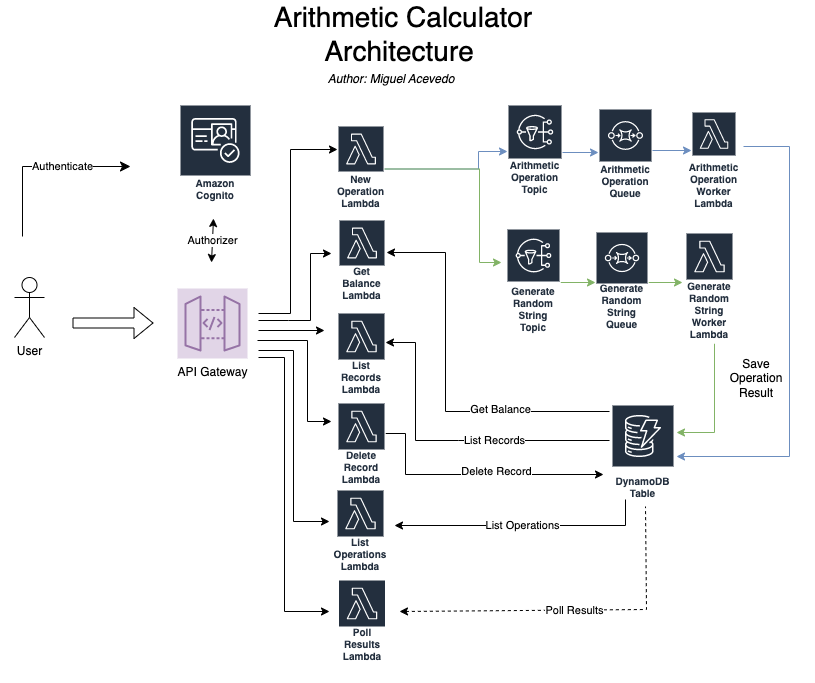

The diagram above was exported from draw.io. Its source (the exported page's mxGraphModel, read from the mxfile embedded in the PNG):
<mxGraphModel dx="1997" dy="862" grid="0" gridSize="10" guides="1" tooltips="1" connect="1" arrows="1" fold="1" page="1" pageScale="1" pageWidth="827" pageHeight="1169" math="0" shadow="0">
  <root>
    <mxCell id="0" />
    <mxCell id="1" parent="0" />
    <mxCell id="2" value="" style="rounded=1;whiteSpace=wrap;html=1;fontColor=default;labelBorderColor=#ffffff;labelBackgroundColor=none;strokeColor=none;" vertex="1" parent="1">
      <mxGeometry x="6" y="13" width="814" height="681" as="geometry" />
    </mxCell>
    <mxCell id="3" value="API Gateway" style="sketch=0;points=[[0,0,0],[0.25,0,0],[0.5,0,0],[0.75,0,0],[1,0,0],[0,1,0],[0.25,1,0],[0.5,1,0],[0.75,1,0],[1,1,0],[0,0.25,0],[0,0.5,0],[0,0.75,0],[1,0.25,0],[1,0.5,0],[1,0.75,0]];outlineConnect=0;gradientDirection=north;fillColor=#e1d5e7;strokeColor=#9673a6;dashed=0;verticalLabelPosition=bottom;verticalAlign=top;align=center;html=1;fontSize=12;fontStyle=0;aspect=fixed;shape=mxgraph.aws4.resourceIcon;resIcon=mxgraph.aws4.api_gateway;" vertex="1" parent="1">
      <mxGeometry x="183" y="301" width="70" height="70" as="geometry" />
    </mxCell>
    <mxCell id="4" value="User" style="shape=umlActor;verticalLabelPosition=bottom;verticalAlign=top;html=1;outlineConnect=0;" vertex="1" parent="1">
      <mxGeometry x="20" y="290" width="30" height="60" as="geometry" />
    </mxCell>
    <mxCell id="5" value="Amazon Cognito" style="sketch=0;outlineConnect=0;fontColor=#232F3E;gradientColor=none;strokeColor=#ffffff;fillColor=#232F3E;dashed=0;verticalLabelPosition=middle;verticalAlign=bottom;align=center;html=1;whiteSpace=wrap;fontSize=10;fontStyle=1;spacing=3;shape=mxgraph.aws4.productIcon;prIcon=mxgraph.aws4.cognito;" vertex="1" parent="1">
      <mxGeometry x="185" y="117" width="72" height="100" as="geometry" />
    </mxCell>
    <mxCell id="6" value="Authenticate" style="edgeStyle=elbowEdgeStyle;elbow=horizontal;endArrow=classic;html=1;curved=0;rounded=0;endSize=8;startSize=8;" edge="1" parent="1">
      <mxGeometry x="0.2356" width="50" height="50" relative="1" as="geometry">
        <mxPoint x="28" y="249" as="sourcePoint" />
        <mxPoint x="136" y="179" as="targetPoint" />
        <Array as="points">
          <mxPoint x="28" y="176" />
        </Array>
        <mxPoint as="offset" />
      </mxGeometry>
    </mxCell>
    <mxCell id="7" value="Authorizer" style="endArrow=classic;startArrow=classic;html=1;rounded=0;" edge="1" parent="1">
      <mxGeometry width="50" height="50" relative="1" as="geometry">
        <mxPoint x="217" y="275" as="sourcePoint" />
        <mxPoint x="219" y="231" as="targetPoint" />
      </mxGeometry>
    </mxCell>
    <mxCell id="8" style="edgeStyle=orthogonalEdgeStyle;rounded=0;orthogonalLoop=1;jettySize=auto;html=1;fillColor=#dae8fc;strokeColor=#6c8ebf;" edge="1" source="10" target="12" parent="1">
      <mxGeometry relative="1" as="geometry">
        <mxPoint x="505" y="142" as="targetPoint" />
        <Array as="points">
          <mxPoint x="484" y="182" />
          <mxPoint x="484" y="164" />
        </Array>
      </mxGeometry>
    </mxCell>
    <mxCell id="9" style="edgeStyle=orthogonalEdgeStyle;rounded=0;orthogonalLoop=1;jettySize=auto;html=1;fillColor=#d5e8d4;strokeColor=#82b366;" edge="1" source="10" parent="1">
      <mxGeometry relative="1" as="geometry">
        <mxPoint x="507" y="275" as="targetPoint" />
        <Array as="points">
          <mxPoint x="485" y="182" />
          <mxPoint x="485" y="275" />
        </Array>
      </mxGeometry>
    </mxCell>
    <mxCell id="10" value="New Operation Lambda" style="sketch=0;outlineConnect=0;fontColor=#232F3E;gradientColor=none;strokeColor=#ffffff;fillColor=#232F3E;dashed=0;verticalLabelPosition=middle;verticalAlign=bottom;align=center;html=1;whiteSpace=wrap;fontSize=10;fontStyle=1;spacing=3;shape=mxgraph.aws4.productIcon;prIcon=mxgraph.aws4.lambda;" vertex="1" parent="1">
      <mxGeometry x="343" y="138" width="47" height="87" as="geometry" />
    </mxCell>
    <mxCell id="11" style="edgeStyle=orthogonalEdgeStyle;rounded=0;orthogonalLoop=1;jettySize=auto;html=1;fillColor=#dae8fc;strokeColor=#6c8ebf;" edge="1" parent="1">
      <mxGeometry relative="1" as="geometry">
        <mxPoint x="533" y="165" as="sourcePoint" />
        <mxPoint x="604" y="165" as="targetPoint" />
      </mxGeometry>
    </mxCell>
    <mxCell id="12" value="Arithmetic Operation Topic" style="sketch=0;outlineConnect=0;fontColor=#232F3E;gradientColor=none;strokeColor=#ffffff;fillColor=#232F3E;dashed=0;verticalLabelPosition=middle;verticalAlign=bottom;align=center;html=1;whiteSpace=wrap;fontSize=10;fontStyle=1;spacing=3;shape=mxgraph.aws4.productIcon;prIcon=mxgraph.aws4.sns;" vertex="1" parent="1">
      <mxGeometry x="513" y="117" width="55" height="94" as="geometry" />
    </mxCell>
    <mxCell id="13" style="edgeStyle=orthogonalEdgeStyle;rounded=0;orthogonalLoop=1;jettySize=auto;html=1;fillColor=#d5e8d4;strokeColor=#82b366;" edge="1" source="14" target="17" parent="1">
      <mxGeometry relative="1" as="geometry" />
    </mxCell>
    <mxCell id="14" value="Generate Random String &lt;br&gt;Topic" style="sketch=0;outlineConnect=0;fontColor=#232F3E;gradientColor=none;strokeColor=#ffffff;fillColor=#232F3E;dashed=0;verticalLabelPosition=middle;verticalAlign=bottom;align=center;html=1;whiteSpace=wrap;fontSize=10;fontStyle=1;spacing=3;shape=mxgraph.aws4.productIcon;prIcon=mxgraph.aws4.sns;" vertex="1" parent="1">
      <mxGeometry x="512" y="241" width="54" height="108" as="geometry" />
    </mxCell>
    <mxCell id="15" value="Arithmetic Operation Queue" style="sketch=0;outlineConnect=0;fontColor=#232F3E;gradientColor=none;strokeColor=#ffffff;fillColor=#232F3E;dashed=0;verticalLabelPosition=middle;verticalAlign=bottom;align=center;html=1;whiteSpace=wrap;fontSize=10;fontStyle=1;spacing=3;shape=mxgraph.aws4.productIcon;prIcon=mxgraph.aws4.sqs;" vertex="1" parent="1">
      <mxGeometry x="604" y="121" width="54" height="94" as="geometry" />
    </mxCell>
    <mxCell id="16" style="edgeStyle=orthogonalEdgeStyle;rounded=0;orthogonalLoop=1;jettySize=auto;html=1;fillColor=#d5e8d4;strokeColor=#82b366;" edge="1" source="17" parent="1">
      <mxGeometry relative="1" as="geometry">
        <mxPoint x="688" y="295" as="targetPoint" />
      </mxGeometry>
    </mxCell>
    <mxCell id="17" value="Generate Random String Queue" style="sketch=0;outlineConnect=0;fontColor=#232F3E;gradientColor=none;strokeColor=#ffffff;fillColor=#232F3E;dashed=0;verticalLabelPosition=middle;verticalAlign=bottom;align=center;html=1;whiteSpace=wrap;fontSize=10;fontStyle=1;spacing=3;shape=mxgraph.aws4.productIcon;prIcon=mxgraph.aws4.sqs;" vertex="1" parent="1">
      <mxGeometry x="601" y="244" width="53" height="102" as="geometry" />
    </mxCell>
    <mxCell id="18" style="edgeStyle=orthogonalEdgeStyle;rounded=0;orthogonalLoop=1;jettySize=auto;html=1;fillColor=#dae8fc;strokeColor=#6c8ebf;" edge="1" parent="1">
      <mxGeometry relative="1" as="geometry">
        <mxPoint x="682" y="469" as="targetPoint" />
        <mxPoint x="749" y="159" as="sourcePoint" />
        <Array as="points">
          <mxPoint x="795" y="159" />
        </Array>
      </mxGeometry>
    </mxCell>
    <mxCell id="19" value="Arithmetic Operation Worker Lambda" style="sketch=0;outlineConnect=0;fontColor=#232F3E;gradientColor=none;strokeColor=#ffffff;fillColor=#232F3E;dashed=0;verticalLabelPosition=middle;verticalAlign=bottom;align=center;html=1;whiteSpace=wrap;fontSize=10;fontStyle=1;spacing=3;shape=mxgraph.aws4.productIcon;prIcon=mxgraph.aws4.lambda;" vertex="1" parent="1">
      <mxGeometry x="697" y="124" width="45" height="101" as="geometry" />
    </mxCell>
    <mxCell id="20" style="edgeStyle=orthogonalEdgeStyle;rounded=0;orthogonalLoop=1;jettySize=auto;html=1;fillColor=#d5e8d4;strokeColor=#82b366;" edge="1" parent="1">
      <mxGeometry relative="1" as="geometry">
        <mxPoint x="682" y="445" as="targetPoint" />
        <mxPoint x="720" y="356" as="sourcePoint" />
        <Array as="points">
          <mxPoint x="720" y="445" />
        </Array>
      </mxGeometry>
    </mxCell>
    <mxCell id="21" value="Generate Random String Worker Lambda" style="sketch=0;outlineConnect=0;fontColor=#232F3E;gradientColor=none;strokeColor=#ffffff;fillColor=#232F3E;dashed=0;verticalLabelPosition=middle;verticalAlign=bottom;align=center;html=1;whiteSpace=wrap;fontSize=10;fontStyle=1;spacing=3;shape=mxgraph.aws4.productIcon;prIcon=mxgraph.aws4.lambda;" vertex="1" parent="1">
      <mxGeometry x="691" y="245" width="48" height="111" as="geometry" />
    </mxCell>
    <mxCell id="22" value="List Records" style="edgeStyle=orthogonalEdgeStyle;rounded=0;orthogonalLoop=1;jettySize=auto;html=1;startArrow=classic;startFill=1;endArrow=none;endFill=0;" edge="1" source="23" parent="1">
      <mxGeometry x="0.2857" relative="1" as="geometry">
        <mxPoint x="615" y="453" as="targetPoint" />
        <Array as="points">
          <mxPoint x="421" y="355" />
          <mxPoint x="421" y="453" />
          <mxPoint x="464" y="453" />
        </Array>
        <mxPoint as="offset" />
      </mxGeometry>
    </mxCell>
    <mxCell id="23" value="List Records Lambda" style="sketch=0;outlineConnect=0;fontColor=#232F3E;gradientColor=none;strokeColor=#ffffff;fillColor=#232F3E;dashed=0;verticalLabelPosition=middle;verticalAlign=bottom;align=center;html=1;whiteSpace=wrap;fontSize=10;fontStyle=1;spacing=3;shape=mxgraph.aws4.productIcon;prIcon=mxgraph.aws4.lambda;" vertex="1" parent="1">
      <mxGeometry x="343" y="325" width="48" height="86" as="geometry" />
    </mxCell>
    <mxCell id="24" value="" style="endArrow=classic;html=1;rounded=0;" edge="1" parent="1">
      <mxGeometry width="50" height="50" relative="1" as="geometry">
        <mxPoint x="264" y="326" as="sourcePoint" />
        <mxPoint x="343" y="162" as="targetPoint" />
        <Array as="points">
          <mxPoint x="296" y="326" />
          <mxPoint x="296" y="162" />
        </Array>
      </mxGeometry>
    </mxCell>
    <mxCell id="25" value="DynamoDB Table" style="sketch=0;outlineConnect=0;fontColor=#232F3E;gradientColor=none;strokeColor=#ffffff;fillColor=#232F3E;dashed=0;verticalLabelPosition=middle;verticalAlign=bottom;align=center;html=1;whiteSpace=wrap;fontSize=10;fontStyle=1;spacing=3;shape=mxgraph.aws4.productIcon;prIcon=mxgraph.aws4.dynamodb;" vertex="1" parent="1">
      <mxGeometry x="617" y="417" width="63" height="98" as="geometry" />
    </mxCell>
    <mxCell id="26" value="&lt;font style=&quot;font-size: 28px;&quot;&gt;Arithmetic Calculator Architecture&amp;nbsp;&lt;/font&gt;" style="text;html=1;strokeColor=none;fillColor=none;align=center;verticalAlign=middle;whiteSpace=wrap;rounded=0;fontStyle=0" vertex="1" parent="1">
      <mxGeometry x="267" y="16" width="284" height="62" as="geometry" />
    </mxCell>
    <mxCell id="27" value="Author: Miguel Acevedo" style="text;html=1;strokeColor=none;fillColor=none;align=center;verticalAlign=middle;whiteSpace=wrap;rounded=0;fontStyle=2" vertex="1" parent="1">
      <mxGeometry x="329" y="84" width="136" height="16" as="geometry" />
    </mxCell>
    <mxCell id="28" value="Get Balance" style="edgeStyle=orthogonalEdgeStyle;rounded=0;orthogonalLoop=1;jettySize=auto;html=1;startArrow=classic;startFill=1;endArrow=none;endFill=0;" edge="1" parent="1">
      <mxGeometry x="0.4293" y="2" relative="1" as="geometry">
        <mxPoint x="615" y="424" as="targetPoint" />
        <mxPoint x="392" y="265" as="sourcePoint" />
        <Array as="points">
          <mxPoint x="451" y="265" />
          <mxPoint x="451" y="424" />
        </Array>
        <mxPoint as="offset" />
      </mxGeometry>
    </mxCell>
    <mxCell id="29" value="Get Balance Lambda" style="sketch=0;outlineConnect=0;fontColor=#232F3E;gradientColor=none;strokeColor=#ffffff;fillColor=#232F3E;dashed=0;verticalLabelPosition=middle;verticalAlign=bottom;align=center;html=1;whiteSpace=wrap;fontSize=10;fontStyle=1;spacing=3;shape=mxgraph.aws4.productIcon;prIcon=mxgraph.aws4.lambda;" vertex="1" parent="1">
      <mxGeometry x="344" y="232" width="47" height="85" as="geometry" />
    </mxCell>
    <mxCell id="30" value="" style="endArrow=classic;html=1;rounded=0;" edge="1" parent="1">
      <mxGeometry width="50" height="50" relative="1" as="geometry">
        <mxPoint x="264" y="333" as="sourcePoint" />
        <mxPoint x="337" y="266" as="targetPoint" />
        <Array as="points">
          <mxPoint x="294" y="333" />
          <mxPoint x="316" y="333" />
          <mxPoint x="316" y="266" />
        </Array>
      </mxGeometry>
    </mxCell>
    <mxCell id="31" value="Delete Record" style="edgeStyle=orthogonalEdgeStyle;rounded=0;orthogonalLoop=1;jettySize=auto;html=1;" edge="1" source="32" parent="1">
      <mxGeometry x="0.1737" y="3" relative="1" as="geometry">
        <mxPoint x="609" y="487" as="targetPoint" />
        <Array as="points">
          <mxPoint x="411" y="446" />
          <mxPoint x="411" y="487" />
        </Array>
        <mxPoint as="offset" />
      </mxGeometry>
    </mxCell>
    <mxCell id="32" value="Delete Record Lambda" style="sketch=0;outlineConnect=0;fontColor=#232F3E;gradientColor=none;strokeColor=#ffffff;fillColor=#232F3E;dashed=0;verticalLabelPosition=middle;verticalAlign=bottom;align=center;html=1;whiteSpace=wrap;fontSize=10;fontStyle=1;spacing=3;shape=mxgraph.aws4.productIcon;prIcon=mxgraph.aws4.lambda;" vertex="1" parent="1">
      <mxGeometry x="343" y="415" width="48" height="86" as="geometry" />
    </mxCell>
    <mxCell id="33" value="" style="endArrow=classic;html=1;rounded=0;" edge="1" parent="1">
      <mxGeometry width="50" height="50" relative="1" as="geometry">
        <mxPoint x="264" y="343" as="sourcePoint" />
        <mxPoint x="330" y="343" as="targetPoint" />
      </mxGeometry>
    </mxCell>
    <mxCell id="34" value="List Operations Lambda" style="sketch=0;outlineConnect=0;fontColor=#232F3E;gradientColor=none;strokeColor=#ffffff;fillColor=#232F3E;dashed=0;verticalLabelPosition=middle;verticalAlign=bottom;align=center;html=1;whiteSpace=wrap;fontSize=10;fontStyle=1;spacing=3;shape=mxgraph.aws4.productIcon;prIcon=mxgraph.aws4.lambda;" vertex="1" parent="1">
      <mxGeometry x="342" y="502" width="48" height="86" as="geometry" />
    </mxCell>
    <mxCell id="35" value="" style="endArrow=classic;html=1;rounded=0;" edge="1" parent="1">
      <mxGeometry width="50" height="50" relative="1" as="geometry">
        <mxPoint x="263" y="353" as="sourcePoint" />
        <mxPoint x="337" y="434" as="targetPoint" />
        <Array as="points">
          <mxPoint x="313" y="353" />
          <mxPoint x="313" y="434" />
        </Array>
      </mxGeometry>
    </mxCell>
    <mxCell id="36" value="" style="endArrow=classic;html=1;rounded=0;" edge="1" parent="1">
      <mxGeometry width="50" height="50" relative="1" as="geometry">
        <mxPoint x="264" y="363" as="sourcePoint" />
        <mxPoint x="335" y="534" as="targetPoint" />
        <Array as="points">
          <mxPoint x="299" y="363" />
          <mxPoint x="299" y="534" />
        </Array>
      </mxGeometry>
    </mxCell>
    <mxCell id="37" value="Save Operation Result" style="text;html=1;strokeColor=none;fillColor=none;align=center;verticalAlign=middle;whiteSpace=wrap;rounded=0;" vertex="1" parent="1">
      <mxGeometry x="732" y="376" width="60" height="30" as="geometry" />
    </mxCell>
    <mxCell id="38" value="List Operations" style="endArrow=none;html=1;rounded=0;startArrow=classic;startFill=1;endFill=0;" edge="1" parent="1">
      <mxGeometry x="-0.0027" width="50" height="50" relative="1" as="geometry">
        <mxPoint x="400" y="538" as="sourcePoint" />
        <mxPoint x="631" y="512" as="targetPoint" />
        <Array as="points">
          <mxPoint x="631" y="538" />
        </Array>
        <mxPoint as="offset" />
      </mxGeometry>
    </mxCell>
    <mxCell id="39" value="" style="shape=flexArrow;endArrow=classic;html=1;rounded=0;" edge="1" parent="1">
      <mxGeometry width="50" height="50" relative="1" as="geometry">
        <mxPoint x="78" y="335.5" as="sourcePoint" />
        <mxPoint x="159" y="335.5" as="targetPoint" />
      </mxGeometry>
    </mxCell>
    <mxCell id="40" style="edgeStyle=orthogonalEdgeStyle;rounded=0;orthogonalLoop=1;jettySize=auto;html=1;fillColor=#dae8fc;strokeColor=#6c8ebf;" edge="1" parent="1">
      <mxGeometry relative="1" as="geometry">
        <mxPoint x="658" y="163" as="sourcePoint" />
        <mxPoint x="697" y="163.85" as="targetPoint" />
      </mxGeometry>
    </mxCell>
    <mxCell id="41" value="Poll Results Lambda" style="sketch=0;outlineConnect=0;fontColor=#232F3E;gradientColor=none;strokeColor=#ffffff;fillColor=#232F3E;dashed=0;verticalLabelPosition=middle;verticalAlign=bottom;align=center;html=1;whiteSpace=wrap;fontSize=10;fontStyle=1;spacing=3;shape=mxgraph.aws4.productIcon;prIcon=mxgraph.aws4.lambda;" vertex="1" parent="1">
      <mxGeometry x="343.5" y="592" width="48" height="86" as="geometry" />
    </mxCell>
    <mxCell id="42" value="Poll Results" style="endArrow=none;html=1;rounded=0;startArrow=classic;startFill=1;dashed=1;endFill=0;" edge="1" parent="1">
      <mxGeometry width="50" height="50" relative="1" as="geometry">
        <mxPoint x="405" y="624" as="sourcePoint" />
        <mxPoint x="651" y="519" as="targetPoint" />
        <Array as="points">
          <mxPoint x="652" y="622" />
        </Array>
      </mxGeometry>
    </mxCell>
    <mxCell id="43" value="" style="endArrow=classic;html=1;rounded=0;" edge="1" parent="1">
      <mxGeometry width="50" height="50" relative="1" as="geometry">
        <mxPoint x="264" y="370" as="sourcePoint" />
        <mxPoint x="335" y="624" as="targetPoint" />
        <Array as="points">
          <mxPoint x="290" y="370" />
          <mxPoint x="290" y="624" />
        </Array>
      </mxGeometry>
    </mxCell>
  </root>
</mxGraphModel>